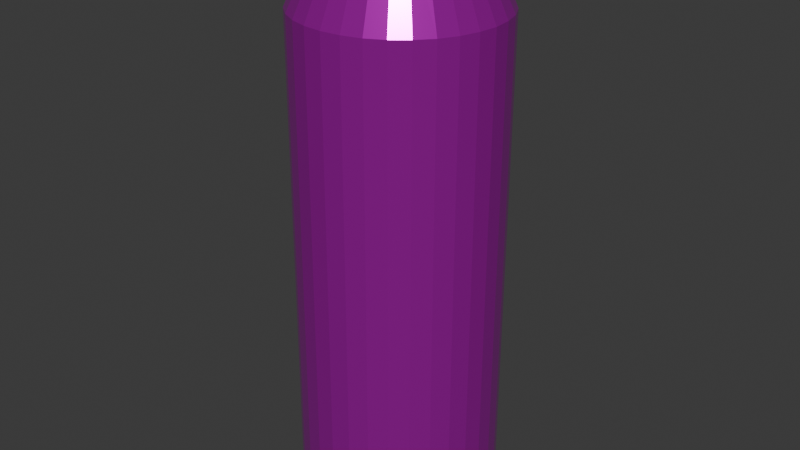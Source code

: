 # Source: Pistol_Nozzle_01.blend  (saved by Blender 4.4.32; exported with 4.5.12 LTS)
import bpy
from mathutils import Matrix  # noqa: F401  (used for matrix-valued properties, if any)

bpy.ops.wm.read_factory_settings(use_empty=True)
scene = bpy.context.scene
scene.name = 'Scene'

# ---- images (referenced by path relative to the original .blend; pixels are not part of the script)
import os
ASSET_DIR = os.environ.get("B2B_ASSET_DIR", "")  # directory of the original .blend (textures are referenced by path, not embedded)
HERE = os.path.dirname(os.path.abspath(__file__))  # packed textures are extracted next to this script under _unpacked/

def load_image(name, relpath, width, height, colorspace="sRGB"):
    """Load a texture the original file referenced (path relative to the .blend, or extracted next to this script)."""
    p = next((c for c in (os.path.join(HERE, relpath), os.path.join(ASSET_DIR, relpath)) if relpath and os.path.exists(c)), "")
    if p:
        img = bpy.data.images.load(p, check_existing=True)
        img.name = name
    else:  # same state as the original file: an image datablock whose file is absent (Cycles renders it pink)
        img = bpy.data.images.new(name, width, height)
        img.source = "FILE"
        img.filepath = "//" + (relpath or name)
    img.colorspace_settings.name = colorspace
    return img
img_pistol_nz_01 = load_image('Pistol_Nz_01', 'Pistol_Nz_01.png', 1024, 1024, 'sRGB')

# ---- materials (node trees are filled in below, after node groups)
mat_x = bpy.data.materials.new('マテリアル')

# ---- material node trees
mat_x.use_nodes = True; mat_x.node_tree.nodes.clear()
_N = mat_x.node_tree.nodes; _L = mat_x.node_tree.links
n0 = _N.new('ShaderNodeBsdfPrincipled'); n0.name = 'プリンシプルBSDF'; n0.location = (10, 300)
n0.inputs[1].default_value = 0.8045
n0.inputs[2].default_value = 0.1864
n1 = _N.new('ShaderNodeOutputMaterial'); n1.name = 'マテリアル出力'; n1.location = (300, 300)
n2 = _N.new('ShaderNodeTexImage'); n2.name = '画像テクスチャ'; n2.location = (-547, 207)
n2.image = img_pistol_nz_01
_L.new(n0.outputs[0], n1.inputs[0])
_L.new(n2.outputs[0], n0.inputs[0])
n1.is_active_output = True

# ---- world
world_world = bpy.data.worlds.new('World'); scene.world = world_world
world_world.use_nodes = True; world_world.node_tree.nodes.clear()
_N = world_world.node_tree.nodes; _L = world_world.node_tree.links
n0 = _N.new('ShaderNodeOutputWorld'); n0.name = 'World Output'; n0.location = (300, 300)
n1 = _N.new('ShaderNodeBackground'); n1.name = 'Background'; n1.location = (10, 300)
n1.inputs[0].default_value = (0.05088, 0.05088, 0.05088, 1.0)
_L.new(n1.outputs[0], n0.inputs[0])
n0.is_active_output = True
world_world.color = (0.05088, 0.05088, 0.05088)
world_world.sun_shadow_jitter_overblur = 0.0

# ---- meshes
me_x = bpy.data.meshes.new('円柱')
me_x.from_pydata([(-0.04453, -1.047, 0.002424), (-0.04453, -1.065, -2.519), (0.1506, -1.027, 0.002378), (0.1506, -1.046, -2.519), (0.3382, -0.9704, 0.002242), (0.3382, -0.989, -2.519), (0.511, -0.878, 0.002022), (0.511, -0.8966, -2.519), (0.6626, -0.7537, 0.001726), (0.6626, -0.7722, -2.519), (0.7869, -0.6021, 0.001365), (0.7869, -0.6207, -2.52), (0.8793, -0.4292, 0.0009534), (0.8793, -0.4478, -2.52), (0.9363, -0.2416, 0.0005065), (0.9363, -0.2602, -2.521), (0.9555, -0.04656, 4.208e-05), (0.9555, -0.06513, -2.521), (0.9363, 0.1485, -0.0004226), (0.9363, 0.13, -2.522), (0.8793, 0.3361, -0.0008693), (0.8793, 0.3176, -2.522), (0.7869, 0.509, -0.001281), (0.7869, 0.4904, -2.522), (0.6626, 0.6605, -0.001642), (0.6626, 0.642, -2.523), (0.511, 0.7849, -0.001938), (0.511, 0.7663, -2.523), (0.3382, 0.8773, -0.002158), (0.3382, 0.8587, -2.523), (0.1506, 0.9342, -0.002294), (0.1506, 0.9156, -2.524), (-0.04453, 0.9534, -0.002339), (-0.04453, 0.9349, -2.524), (-0.2396, 0.9342, -0.002294), (-0.2396, 0.9156, -2.524), (-0.4272, 0.8773, -0.002158), (-0.4272, 0.8587, -2.523), (-0.6001, 0.7849, -0.001938), (-0.6001, 0.7663, -2.523), (-0.7516, 0.6605, -0.001642), (-0.7516, 0.642, -2.523), (-0.876, 0.509, -0.001281), (-0.876, 0.4904, -2.522), (-0.9684, 0.3361, -0.0008693), (-0.9684, 0.3176, -2.522), (-1.025, 0.1485, -0.0004226), (-1.025, 0.13, -2.522), (-1.045, -0.04656, 4.208e-05), (-1.045, -0.06513, -2.521), (-1.025, -0.2416, 0.0005065), (-1.025, -0.2602, -2.521), (-0.9684, -0.4292, 0.0009534), (-0.9684, -0.4478, -2.52), (-0.876, -0.6021, 0.001365), (-0.876, -0.6207, -2.52), (-0.7516, -0.7537, 0.001726), (-0.7516, -0.7722, -2.519), (-0.6001, -0.878, 0.002022), (-0.6001, -0.8966, -2.519), (-0.4272, -0.9704, 0.002242), (-0.4272, -0.989, -2.519), (-0.2396, -1.027, 0.002378), (-0.2396, -1.046, -2.519), (0.07943, -0.6919, -2.909), (-0.04453, -0.7041, -2.909), (0.1986, -0.6558, -2.909), (0.3085, -0.5971, -2.909), (0.4048, -0.518, -2.909), (0.4838, -0.4218, -2.909), (0.5425, -0.3119, -2.91), (0.5787, -0.1927, -2.91), (0.5909, -0.06874, -2.91), (0.5787, 0.05522, -2.911), (0.5425, 0.1744, -2.911), (0.4838, 0.2843, -2.911), (0.4048, 0.3806, -2.911), (0.3085, 0.4596, -2.912), (0.1986, 0.5183, -2.912), (0.07943, 0.5545, -2.912), (-0.04453, 0.5667, -2.912), (-0.1685, 0.5545, -2.912), (-0.2877, 0.5183, -2.912), (-0.3975, 0.4596, -2.912), (-0.4938, 0.3806, -2.911), (-0.5729, 0.2843, -2.911), (-0.6316, 0.1744, -2.911), (-0.6677, 0.05522, -2.911), (-0.6799, -0.06874, -2.91), (-0.6677, -0.1927, -2.91), (-0.6316, -0.3119, -2.91), (-0.5729, -0.4218, -2.909), (-0.4938, -0.518, -2.909), (-0.3975, -0.5971, -2.909), (-0.2877, -0.6558, -2.909), (-0.1685, -0.6919, -2.909), (0.07943, -0.6815, -1.269), (-0.04453, -0.6938, -1.269), (0.1986, -0.6454, -1.269), (0.3085, -0.5867, -1.269), (0.4048, -0.5077, -1.269), (0.4838, -0.4114, -1.269), (0.5425, -0.3015, -1.27), (0.5787, -0.1823, -1.27), (0.5909, -0.05835, -1.27), (0.5787, 0.06561, -1.27), (0.5425, 0.1848, -1.271), (0.4838, 0.2947, -1.271), (0.4048, 0.3909, -1.271), (0.3085, 0.47, -1.271), (0.1986, 0.5287, -1.272), (0.07943, 0.5648, -1.272), (-0.04453, 0.5771, -1.272), (-0.1685, 0.5648, -1.272), (-0.2877, 0.5287, -1.272), (-0.3975, 0.47, -1.271), (-0.4938, 0.3909, -1.271), (-0.5729, 0.2947, -1.271), (-0.6316, 0.1848, -1.271), (-0.6677, 0.06561, -1.27), (-0.6799, -0.05835, -1.27), (-0.6677, -0.1823, -1.27), (-0.6316, -0.3015, -1.27), (-0.5729, -0.4114, -1.269), (-0.4938, -0.5077, -1.269), (-0.3975, -0.5867, -1.269), (-0.2877, -0.6454, -1.269), (-0.1685, -0.6815, -1.269)], [], [(0, 1, 3, 2), (2, 3, 5, 4), (4, 5, 7, 6), (6, 7, 9, 8), (8, 9, 11, 10), (10, 11, 13, 12), (12, 13, 15, 14), (14, 15, 17, 16), (16, 17, 19, 18), (18, 19, 21, 20), (20, 21, 23, 22), (22, 23, 25, 24), (24, 25, 27, 26), (26, 27, 29, 28), (28, 29, 31, 30), (30, 31, 33, 32), (32, 33, 35, 34), (34, 35, 37, 36), (36, 37, 39, 38), (38, 39, 41, 40), (40, 41, 43, 42), (42, 43, 45, 44), (44, 45, 47, 46), (46, 47, 49, 48), (48, 49, 51, 50), (50, 51, 53, 52), (52, 53, 55, 54), (54, 55, 57, 56), (56, 57, 59, 58), (58, 59, 61, 60), (61, 59, 93, 94), (60, 61, 63, 62), (62, 63, 1, 0), (0, 2, 4, 6, 8, 10, 12, 14, 16, 18, 20, 22, 24, 26, 28, 30, 32, 34, 36, 38, 40, 42, 44, 46, 48, 50, 52, 54, 56, 58, 60, 62), (85, 84, 116, 117), (17, 15, 71, 72), (35, 33, 80, 81), (53, 51, 89, 90), (9, 7, 67, 68), (27, 25, 76, 77), (45, 43, 85, 86), (63, 61, 94, 95), (19, 17, 72, 73), (37, 35, 81, 82), (55, 53, 90, 91), (11, 9, 68, 69), (29, 27, 77, 78), (47, 45, 86, 87), (3, 1, 65, 64), (1, 63, 95, 65), (21, 19, 73, 74), (39, 37, 82, 83), (57, 55, 91, 92), (13, 11, 69, 70), (31, 29, 78, 79), (49, 47, 87, 88), (5, 3, 64, 66), (23, 21, 74, 75), (41, 39, 83, 84), (59, 57, 92, 93), (15, 13, 70, 71), (33, 31, 79, 80), (51, 49, 88, 89), (7, 5, 66, 67), (25, 23, 75, 76), (43, 41, 84, 85), (96, 97, 127, 126, 125, 124, 123, 122, 121, 120, 119, 118, 117, 116, 115, 114, 113, 112, 111, 110, 109, 108, 107, 106, 105, 104, 103, 102, 101, 100, 99, 98), (72, 71, 103, 104), (86, 85, 117, 118), (73, 72, 104, 105), (87, 86, 118, 119), (74, 73, 105, 106), (88, 87, 119, 120), (75, 74, 106, 107), (89, 88, 120, 121), (76, 75, 107, 108), (90, 89, 121, 122), (77, 76, 108, 109), (91, 90, 122, 123), (78, 77, 109, 110), (64, 65, 97, 96), (92, 91, 123, 124), (79, 78, 110, 111), (66, 64, 96, 98), (93, 92, 124, 125), (80, 79, 111, 112), (67, 66, 98, 99), (94, 93, 125, 126), (81, 80, 112, 113), (68, 67, 99, 100), (95, 94, 126, 127), (82, 81, 113, 114), (69, 68, 100, 101), (65, 95, 127, 97), (83, 82, 114, 115), (70, 69, 101, 102), (84, 83, 115, 116), (71, 70, 102, 103)])
_uv = me_x.uv_layers.new(name='UVマップ')
_uv.uv.foreach_set('vector', [0.4923, 0.0003493, 0.4923, 0.4341, 0.4586, 0.4341, 0.4586, 0.0003328, 0.4586, 0.0003328, 0.4586, 0.4341, 0.4255, 0.4341, 0.4255, 0.0002874, 0.4255, 0.0002874, 0.4255, 0.4341, 0.3943, 0.434, 0.3943, 0.0002148, 0.3943, 0.0002148, 0.3943, 0.434, 0.3663, 0.4339, 0.3663, 0.0001177, 0.3663, 0.0001177, 0.3663, 0.4339, 0.3424, 0.4338, 0.3424, -6.53e-09, 0.8267, 0.001083, 0.8267, 0.4349, 0.7987, 0.4347, 0.7987, 0.0009356, 0.7987, 0.0009356, 0.7987, 0.4347, 0.7675, 0.4346, 0.7675, 0.0007754, 0.7675, 0.0007754, 0.7675, 0.4346, 0.7344, 0.4344, 0.7344, 0.0006084, 0.7344, 0.0006084, 0.7344, 0.4344, 0.7007, 0.4342, 0.7007, 0.0004411, 0.7007, 0.0004411, 0.7007, 0.4342, 0.6676, 0.4341, 0.6676, 0.0002798, 0.6676, 0.0002798, 0.6676, 0.4341, 0.6365, 0.4339, 0.6365, 0.0001309, 0.6365, 0.0001309, 0.6365, 0.4339, 0.6084, 0.4338, 0.6084, -7.433e-09, 0.266, 0.3427, 0.266, 0.7764, 0.2421, 0.7763, 0.2421, 0.3426, 0.2421, 0.3426, 0.2421, 0.7763, 0.2141, 0.7763, 0.2141, 0.3425, 0.2141, 0.3425, 0.2141, 0.7763, 0.1829, 0.7762, 0.1829, 0.3425, 0.1829, 0.3425, 0.1829, 0.7762, 0.1499, 0.7762, 0.1499, 0.3424, 0.1499, 0.3424, 0.1499, 0.7762, 0.1161, 0.7762, 0.1161, 0.3425, 0.1161, 0.3425, 0.1161, 0.7762, 0.08305, 0.7763, 0.08305, 0.3425, 0.08305, 0.3425, 0.08305, 0.7763, 0.05189, 0.7764, 0.05189, 0.3426, 0.05189, 0.3426, 0.05189, 0.7764, 0.02385, 0.7764, 0.02385, 0.3427, 0.02385, 0.3427, 0.02385, 0.7764, 1.322e-08, 0.7766, 1.322e-08, 0.3428, 0.5607, 0.4341, 0.5607, 0.8679, 0.5327, 0.8681, 0.5327, 0.4343, 0.5327, 0.4343, 0.5327, 0.8681, 0.5015, 0.8682, 0.5015, 0.4344, 0.5015, 0.4344, 0.5015, 0.8682, 0.4684, 0.8684, 0.4684, 0.4346, 0.4684, 0.4346, 0.4684, 0.8684, 0.4347, 0.8686, 0.4347, 0.4348, 0.4347, 0.4348, 0.4347, 0.8686, 0.4016, 0.8687, 0.4016, 0.4349, 0.4016, 0.4349, 0.4016, 0.8687, 0.3705, 0.8689, 0.3705, 0.4351, 0.3705, 0.4351, 0.3705, 0.8689, 0.3424, 0.869, 0.3424, 0.4352, 0.6084, 0.00013, 0.6084, 0.4339, 0.5846, 0.434, 0.5846, 0.0002244, 0.5846, 0.0002244, 0.5846, 0.434, 0.5565, 0.4341, 0.5565, 0.000294, 0.06787, 0.8077, 0.07445, 0.8408, 0.01238, 0.8467, 0.008201, 0.8256, 0.5565, 0.000294, 0.5565, 0.4341, 0.5254, 0.4341, 0.5254, 0.0003362, 0.5254, 0.0003362, 0.5254, 0.4341, 0.4923, 0.4341, 0.4923, 0.0003493, 0.3424, 0.1544, 0.3424, 0.1881, 0.3359, 0.2212, 0.3229, 0.2523, 0.3042, 0.2804, 0.2804, 0.3042, 0.2523, 0.323, 0.2212, 0.3359, 0.1881, 0.3424, 0.1544, 0.3424, 0.1213, 0.3359, 0.09012, 0.323, 0.06207, 0.3042, 0.03822, 0.2804, 0.01949, 0.2523, 0.00658, 0.2212, 8.273e-09, 0.1881, 5.302e-09, 0.1544, 0.00658, 0.1213, 0.01949, 0.09012, 0.03822, 0.06207, 0.06207, 0.03822, 0.09012, 0.01949, 0.1213, 0.00658, 0.1544, 4.71e-09, 0.1881, 6.499e-08, 0.2212, 0.00658, 0.2523, 0.01949, 0.2804, 0.03822, 0.3042, 0.06207, 0.3229, 0.09012, 0.3359, 0.1213, 0.7774, 0.7173, 0.7623, 0.7172, 0.7623, 0.435, 0.7774, 0.4351, 0.1417, 0.8096, 0.1417, 0.7766, 0.2087, 0.7943, 0.2087, 0.8153, 0.1417, 0.8096, 0.1417, 0.8434, 0.07447, 0.8372, 0.07447, 0.8157, 0.8936, 0.2827, 0.8936, 0.3158, 0.8267, 0.3215, 0.8267, 0.3005, 0.266, 0.7311, 0.2726, 0.698, 0.3323, 0.7159, 0.3281, 0.7369, 0.266, 0.4404, 0.266, 0.4067, 0.3288, 0.4125, 0.3288, 0.434, 0.3345, 0.5358, 0.3411, 0.5689, 0.2784, 0.5747, 0.2742, 0.5537, 0.05496, 0.7766, 0.06787, 0.8077, 0.008201, 0.8256, -1.687e-08, 0.8058, 0.1417, 0.8434, 0.1417, 0.8096, 0.2087, 0.8153, 0.2087, 0.8368, 0.1417, 0.7766, 0.1417, 0.8096, 0.07447, 0.8157, 0.07445, 0.7947, 0.06787, 0.9076, 0.05496, 0.9388, -2.342e-08, 0.9089, 0.008201, 0.8891, 0.266, 0.7648, 0.266, 0.7311, 0.3281, 0.7369, 0.3281, 0.7583, 0.2726, 0.4735, 0.266, 0.4404, 0.3288, 0.434, 0.333, 0.455, 0.3216, 0.5046, 0.3345, 0.5358, 0.2742, 0.5537, 0.266, 0.5339, 0.266, 0.8959, 0.266, 0.8621, 0.3327, 0.8682, 0.3327, 0.8897, 0.266, 0.8621, 0.266, 0.8291, 0.3327, 0.8472, 0.3327, 0.8682, 0.1417, 0.8765, 0.1417, 0.8434, 0.2087, 0.8368, 0.2087, 0.8578, 0.3345, 0.6357, 0.3216, 0.6668, 0.266, 0.6369, 0.2742, 0.6171, 0.07445, 0.8745, 0.06787, 0.9076, 0.008201, 0.8891, 0.01238, 0.8681, 0.2726, 0.7979, 0.266, 0.7648, 0.3281, 0.7583, 0.3323, 0.7793, 0.2855, 0.5046, 0.2726, 0.4735, 0.333, 0.455, 0.3412, 0.4748, 0.8936, 0.3495, 0.8936, 0.3826, 0.8267, 0.364, 0.8267, 0.3429, 0.266, 0.9289, 0.266, 0.8959, 0.3327, 0.8897, 0.3327, 0.9107, 0.2726, 0.3736, 0.2855, 0.3424, 0.3412, 0.3717, 0.333, 0.3915, 0.3411, 0.6026, 0.3345, 0.6357, 0.2742, 0.6171, 0.2784, 0.5961, 0.07445, 0.8408, 0.07445, 0.8745, 0.01238, 0.8681, 0.01238, 0.8467, 0.2855, 0.8291, 0.2726, 0.7979, 0.3323, 0.7793, 0.3405, 0.7991, 0.1417, 0.8434, 0.1417, 0.8765, 0.07445, 0.8582, 0.07447, 0.8372, 0.8936, 0.3158, 0.8936, 0.3495, 0.8267, 0.3429, 0.8267, 0.3215, 0.2726, 0.698, 0.2855, 0.6668, 0.3405, 0.6961, 0.3323, 0.7159, 0.266, 0.4067, 0.2726, 0.3736, 0.333, 0.3915, 0.3288, 0.4125, 0.3411, 0.5689, 0.3411, 0.6026, 0.2784, 0.5961, 0.2784, 0.5747, 0.6084, 0.8368, 0.6084, 0.8153, 0.6126, 0.7943, 0.6208, 0.7745, 0.6327, 0.7567, 0.6479, 0.7416, 0.6657, 0.7296, 0.6855, 0.7214, 0.7065, 0.7173, 0.7279, 0.7173, 0.749, 0.7214, 0.7688, 0.7296, 0.7866, 0.7416, 0.8017, 0.7567, 0.8136, 0.7745, 0.8218, 0.7943, 0.826, 0.8153, 0.826, 0.8368, 0.8218, 0.8578, 0.8136, 0.8776, 0.8017, 0.8954, 0.7866, 0.9106, 0.7688, 0.9225, 0.749, 0.9307, 0.7279, 0.9349, 0.7065, 0.9349, 0.6855, 0.9307, 0.6657, 0.9225, 0.6479, 0.9106, 0.6327, 0.8954, 0.6208, 0.8776, 0.6126, 0.8578, 0.8846, 0.9998, 0.8636, 0.9998, 0.8636, 0.7177, 0.8846, 0.7176, 0.8445, 0.2823, 0.8267, 0.2822, 0.8267, -1.748e-08, 0.8445, 7.53e-05, 0.9061, 0.9997, 0.8846, 0.9998, 0.8846, 0.7176, 0.9061, 0.7175, 0.8643, 0.2823, 0.8445, 0.2823, 0.8445, 7.53e-05, 0.8643, 0.0001568, 0.9271, 0.9996, 0.9061, 0.9997, 0.9061, 0.7175, 0.9271, 0.7174, 0.8853, 0.2824, 0.8643, 0.2823, 0.8643, 0.0001568, 0.8853, 0.0002413, 0.9469, 0.9995, 0.9271, 0.9996, 0.9271, 0.7174, 0.9469, 0.7173, 0.9068, 0.2825, 0.8853, 0.2824, 0.8853, 0.0002413, 0.9068, 0.0003256, 0.9647, 0.9995, 0.9469, 0.9995, 0.9469, 0.7173, 0.9647, 0.7173, 0.9278, 0.2826, 0.9068, 0.2825, 0.9068, 0.0003256, 0.9278, 0.0004065, 0.6236, 0.7171, 0.6084, 0.7172, 0.6084, 0.435, 0.6236, 0.4349, 0.9476, 0.2827, 0.9278, 0.2826, 0.9278, 0.0004065, 0.9476, 0.0004808, 0.6414, 0.7171, 0.6236, 0.7171, 0.6236, 0.4349, 0.6414, 0.4349, 0.8727, 0.7173, 0.8512, 0.7173, 0.8512, 0.4351, 0.8727, 0.4351, 0.9654, 0.2827, 0.9476, 0.2827, 0.9476, 0.0004808, 0.9654, 0.0005457, 0.6612, 0.7171, 0.6414, 0.7171, 0.6414, 0.4349, 0.6612, 0.4349, 0.8937, 0.7172, 0.8727, 0.7173, 0.8727, 0.4351, 0.8937, 0.435, 0.7926, 0.7172, 0.7774, 0.7171, 0.7774, 0.4349, 0.7926, 0.435, 0.6822, 0.7171, 0.6612, 0.7171, 0.6612, 0.4349, 0.6822, 0.4349, 0.9135, 0.7172, 0.8937, 0.7172, 0.8937, 0.435, 0.9135, 0.435, 0.8104, 0.7172, 0.7926, 0.7172, 0.7926, 0.435, 0.8104, 0.435, 0.7036, 0.7171, 0.6822, 0.7171, 0.6822, 0.4349, 0.7036, 0.4349, 0.9313, 0.7171, 0.9135, 0.7172, 0.9135, 0.435, 0.9313, 0.4349, 0.8302, 0.7173, 0.8104, 0.7172, 0.8104, 0.435, 0.8302, 0.4351, 0.7247, 0.7171, 0.7036, 0.7171, 0.7036, 0.4349, 0.7247, 0.4349, 0.9464, 0.7171, 0.9313, 0.7171, 0.9313, 0.4349, 0.9464, 0.4349, 0.8512, 0.7173, 0.8302, 0.7173, 0.8302, 0.4351, 0.8512, 0.4351, 0.7445, 0.7171, 0.7247, 0.7171, 0.7247, 0.4349, 0.7445, 0.4349, 0.8438, 0.9999, 0.826, 1.0, 0.826, 0.7178, 0.8438, 0.7177, 0.7623, 0.7172, 0.7445, 0.7171, 0.7445, 0.4349, 0.7623, 0.435, 0.8636, 0.9998, 0.8438, 0.9999, 0.8438, 0.7177, 0.8636, 0.7177])
me_x.materials.append(mat_x)
me_x.update()

# ---- objects
ob_x = bpy.data.objects.new('円柱', me_x)

# ---- transforms, parenting, visibility, modifiers, constraints
ob_x.location = (-0.03, -0.7332, -0.8694)
ob_x.scale = (-0.1532, -0.1532, -0.3025)

# ---- collection membership
scene.collection.objects.link(ob_x)

# ---- scene / render settings (as saved in the file)
scene.frame_start = 1; scene.frame_end = 250; scene.frame_set(1)
scene.render.engine = 'BLENDER_EEVEE_NEXT'
bpy.context.view_layer.update()

# ---- added for rendering (the .blend has no active camera and no usable light): camera, sun
cam_auto = bpy.data.cameras.new('AutoCamera')
cam_auto.lens = 50.0
cam_auto.sensor_width = 36.0
cam_auto.clip_end = 1000.0
ob_auto_camera = bpy.data.objects.new('AutoCamera', cam_auto)
scene.collection.objects.link(ob_auto_camera)
ob_auto_camera.location = (0.88634, -1.81609, 0.298161)
ob_auto_camera.rotation_euler = (1.09748, -7.21219e-08, 0.694738)
scene.camera = ob_auto_camera
light_auto_sun = bpy.data.lights.new('AutoSun', 'SUN')
light_auto_sun.energy = 3.0
light_auto_sun.angle = 0.0523599
ob_auto_sun = bpy.data.objects.new('AutoSun', light_auto_sun)
scene.collection.objects.link(ob_auto_sun)
ob_auto_sun.rotation_euler = (0.872665, 0.174533, 0.523599)
bpy.context.view_layer.update()
